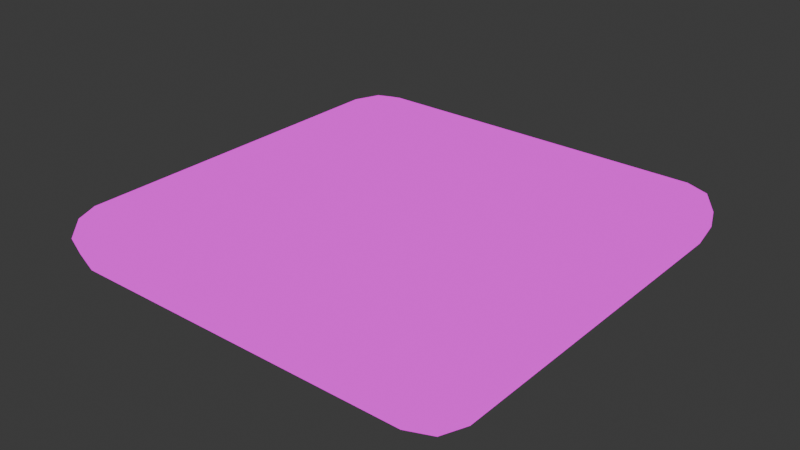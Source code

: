 # Source: tile.blend  (saved by Blender 4.3.34; exported with 4.5.12 LTS)
import bpy
from mathutils import Matrix  # noqa: F401  (used for matrix-valued properties, if any)

bpy.ops.wm.read_factory_settings(use_empty=True)
scene = bpy.context.scene
scene.name = 'Scene'

# ---- collections
col_collection = bpy.data.collections.new('Collection'); scene.collection.children.link(col_collection)

# ---- images (referenced by path relative to the original .blend; pixels are not part of the script)
import os
ASSET_DIR = os.environ.get("B2B_ASSET_DIR", "")  # directory of the original .blend (textures are referenced by path, not embedded)
HERE = os.path.dirname(os.path.abspath(__file__))  # packed textures are extracted next to this script under _unpacked/

def load_image(name, relpath, width, height, colorspace="sRGB"):
    """Load a texture the original file referenced (path relative to the .blend, or extracted next to this script)."""
    p = next((c for c in (os.path.join(HERE, relpath), os.path.join(ASSET_DIR, relpath)) if relpath and os.path.exists(c)), "")
    if p:
        img = bpy.data.images.load(p, check_existing=True)
        img.name = name
    else:  # same state as the original file: an image datablock whose file is absent (Cycles renders it pink)
        img = bpy.data.images.new(name, width, height)
        img.source = "FILE"
        img.filepath = "//" + (relpath or name)
    img.colorspace_settings.name = colorspace
    return img
img_pixeltexturegrid_64_png = load_image('PixelTextureGrid_64.png', 'PixelTextureGrid_64.png', 1024, 1024, 'sRGB')
img_pixeltexturegrid_64_png_001 = load_image('PixelTextureGrid_64.png.001', 'tile_texture.png', 1024, 1024, 'sRGB')

# ---- materials (node trees are filled in below, after node groups)
mat_m_tile = bpy.data.materials.new('m_tile')

# ---- material node trees
mat_m_tile.use_nodes = True; mat_m_tile.node_tree.nodes.clear()
_N = mat_m_tile.node_tree.nodes; _L = mat_m_tile.node_tree.links
n0 = _N.new('ShaderNodeOutputMaterial'); n0.name = 'Material Output'; n0.location = (300, 300)
n1 = _N.new('ShaderNodeEmission'); n1.name = 'Emission'; n1.location = (15, 259)
n2 = _N.new('ShaderNodeTexImage'); n2.name = 'Image Texture'; n2.location = (-369, 278)
n2.image = img_pixeltexturegrid_64_png
n2.interpolation = 'Closest'
n3 = _N.new('ShaderNodeEmission'); n3.name = 'Emission.001'; n3.location = (-3, 136)
n4 = _N.new('ShaderNodeTexImage'); n4.name = 'Image Texture.001'; n4.location = (-293, 116)
n4.image = img_pixeltexturegrid_64_png_001
n4.interpolation = 'Closest'
_L.new(n2.outputs[0], n1.inputs[0])
_L.new(n3.outputs[0], n0.inputs[0])
_L.new(n4.outputs[0], n3.inputs[0])
n0.is_active_output = True

# ---- world
world_world = bpy.data.worlds.new('World'); scene.world = world_world
world_world.use_nodes = True; world_world.node_tree.nodes.clear()
_N = world_world.node_tree.nodes; _L = world_world.node_tree.links
n0 = _N.new('ShaderNodeOutputWorld'); n0.name = 'World Output'; n0.location = (300, 300)
n1 = _N.new('ShaderNodeBackground'); n1.name = 'Background'; n1.location = (10, 300)
n1.inputs[0].default_value = (0.05088, 0.05088, 0.05088, 1.0)
_L.new(n1.outputs[0], n0.inputs[0])
n0.is_active_output = True
world_world.color = (0.05088, 0.05088, 0.05088)
world_world.sun_shadow_jitter_overblur = 0.0

# ---- meshes
me_cube_003 = bpy.data.meshes.new('Cube.003')
me_cube_003.from_pydata([(-1.0, -0.8125, 0.125), (-0.8125, -1.0, 0.125), (-0.9451, -0.9451, 0.125), (-1.0, 0.8125, 0.125), (-0.8125, 1.0, 0.125), (-0.9451, 0.9451, 0.125), (0.8125, 1.0, 0.125), (1.0, 0.8125, 0.125), (0.9451, 0.9451, 0.125), (1.0, -0.8125, 0.125), (0.8125, -1.0, 0.125), (0.9451, -0.9451, 0.125), (-0.875, -0.7876, 0.25), (-1.0, -0.8125, 0.125), (-0.9634, -0.8052, 0.2134), (-0.7876, -0.875, 0.25), (-0.8125, -1.0, 0.125), (-0.8052, -0.9634, 0.2134), (-0.8494, -0.8494, 0.25), (-0.9451, -0.9451, 0.125), (-0.9171, -0.9171, 0.2134), (-0.7876, 0.875, 0.25), (-0.8125, 1.0, 0.125), (-0.8052, 0.9634, 0.2134), (-0.875, 0.7876, 0.25), (-1.0, 0.8125, 0.125), (-0.9634, 0.8052, 0.2134), (-0.8494, 0.8494, 0.25), (-0.9451, 0.9451, 0.125), (-0.9171, 0.9171, 0.2134), (0.7876, -0.875, 0.25), (0.8125, -1.0, 0.125), (0.8052, -0.9634, 0.2134), (0.875, -0.7876, 0.25), (1.0, -0.8125, 0.125), (0.9634, -0.8052, 0.2134), (0.8494, -0.8494, 0.25), (0.9451, -0.9451, 0.125), (0.9171, -0.9171, 0.2134), (0.875, 0.7876, 0.25), (1.0, 0.8125, 0.125), (0.9634, 0.8052, 0.2134), (0.7876, 0.875, 0.25), (0.8125, 1.0, 0.125), (0.8052, 0.9634, 0.2134), (0.8494, 0.8494, 0.25), (0.9451, 0.9451, 0.125), (0.9171, 0.9171, 0.2134), (-0.7876, -0.875, 0.0), (-0.8125, -1.0, 0.125), (-0.8052, -0.9634, 0.03661), (-0.875, -0.7876, 0.0), (-1.0, -0.8125, 0.125), (-0.9634, -0.8052, 0.03661), (-0.8494, -0.8494, 0.0), (-0.9451, -0.9451, 0.125), (-0.9171, -0.9171, 0.03661), (-0.875, 0.7876, 0.0), (-1.0, 0.8125, 0.125), (-0.9634, 0.8052, 0.03661), (-0.7876, 0.875, 0.0), (-0.8125, 1.0, 0.125), (-0.8052, 0.9634, 0.03661), (-0.8494, 0.8494, 0.0), (-0.9451, 0.9451, 0.125), (-0.9171, 0.9171, 0.03661), (0.875, -0.7876, 0.0), (1.0, -0.8125, 0.125), (0.9634, -0.8052, 0.03661), (0.7876, -0.875, 0.0), (0.8125, -1.0, 0.125), (0.8052, -0.9634, 0.03661), (0.8494, -0.8494, 0.0), (0.9451, -0.9451, 0.125), (0.9171, -0.9171, 0.03661), (0.7876, 0.875, 0.0), (0.8125, 1.0, 0.125), (0.8052, 0.9634, 0.03661), (0.875, 0.7876, 0.0), (1.0, 0.8125, 0.125), (0.9634, 0.8052, 0.03661), (0.8494, 0.8494, 0.0), (0.9451, 0.9451, 0.125), (0.9171, 0.9171, 0.03661)], [], [(1, 16, 19, 2), (10, 70, 73, 11), (39, 45, 42, 21, 27, 24, 12, 18, 15, 30, 36, 33), (57, 63, 60, 75, 81, 78, 66, 72, 69, 48, 54, 51), (11, 73, 67, 9), (22, 4, 5, 28), (40, 7, 8, 46), (28, 5, 3, 25), (55, 2, 0, 52), (10, 31, 16, 1), (0, 13, 25, 3), (61, 4, 6, 76), (4, 61, 64, 5), (7, 79, 82, 8), (8, 82, 76, 6), (79, 7, 9, 67), (70, 10, 1, 49), (52, 0, 3, 58), (4, 22, 43, 6), (31, 10, 11, 37), (46, 8, 6, 43), (37, 11, 9, 34), (7, 40, 34, 9), (5, 64, 58, 3), (15, 18, 20, 17), (17, 20, 19, 16), (18, 12, 14, 20), (20, 14, 13, 19), (27, 21, 23, 29), (29, 23, 22, 28), (24, 27, 29, 26), (26, 29, 28, 25), (45, 39, 41, 47), (47, 41, 40, 46), (42, 45, 47, 44), (44, 47, 46, 43), (36, 30, 32, 38), (38, 32, 31, 37), (33, 36, 38, 35), (35, 38, 37, 34), (30, 15, 17, 32), (32, 17, 16, 31), (12, 24, 26, 14), (14, 26, 25, 13), (34, 40, 41, 35), (35, 41, 39, 33), (43, 22, 23, 44), (44, 23, 21, 42), (2, 19, 13, 0), (60, 63, 65, 62), (62, 65, 64, 61), (63, 57, 59, 65), (65, 59, 58, 64), (78, 81, 83, 80), (80, 83, 82, 79), (81, 75, 77, 83), (83, 77, 76, 82), (69, 72, 74, 71), (71, 74, 73, 70), (72, 66, 68, 74), (74, 68, 67, 73), (54, 48, 50, 56), (56, 50, 49, 55), (51, 54, 56, 53), (53, 56, 55, 52), (57, 51, 53, 59), (59, 53, 52, 58), (61, 76, 77, 62), (62, 77, 75, 60), (79, 67, 68, 80), (80, 68, 66, 78), (70, 49, 50, 71), (71, 50, 48, 69), (49, 1, 2, 55)])
_uv = me_cube_003.uv_layers.new(name='UVMap')
_uv.uv.foreach_set('vector', [0.5469, 0.5312, 0.5469, 0.5312, 0.5, 0.5312, 0.5, 0.5312, 0.9531, 0.0625, 0.9531, 0.0625, 1.0, 0.0625, 1.0, 0.0625, 0.4688, 0.9452, 0.4624, 0.9612, 0.4469, 0.9678, 0.05309, 0.9678, 0.03765, 0.9612, 0.03125, 0.9452, 0.03125, 0.5548, 0.03765, 0.5388, 0.05309, 0.5322, 0.4469, 0.5322, 0.4624, 0.5388, 0.4688, 0.5548, 0.03125, 0.4486, 0.03765, 0.4635, 0.05309, 0.4697, 0.4469, 0.4697, 0.4624, 0.4635, 0.4688, 0.4486, 0.4687, 0.05143, 0.4624, 0.03647, 0.4469, 0.03027, 0.05309, 0.03027, 0.03765, 0.03647, 0.03125, 0.05143, 0.5, 0.09375, 0.5, 0.09375, 0.5469, 0.09375, 0.5469, 0.09375, 0.5469, 0.5938, 0.5469, 0.5938, 0.5, 0.5938, 0.5, 0.5938, 0.9531, 0.5625, 0.9531, 0.5625, 1.0, 0.5625, 1.0, 0.5625, 1.0, 0.5, 1.0, 0.5, 0.9531, 0.5, 0.9531, 0.5, 0.5, 0.03125, 0.5, 0.03125, 0.5469, 0.03125, 0.5469, 0.03125, 0.9531, 0.5312, 0.9531, 0.5312, 0.5469, 0.5312, 0.5469, 0.5312, 0.5469, 0.5, 0.5469, 0.5, 0.9531, 0.5, 0.9531, 0.5, 0.5469, 0.125, 0.5469, 0.125, 0.9531, 0.125, 0.9531, 0.125, 0.5469, 0.125, 0.5469, 0.125, 0.5, 0.125, 0.5, 0.125, 0.9531, 0.09375, 0.9531, 0.09375, 1.0, 0.09375, 1.0, 0.09375, 1.0, 0.125, 1.0, 0.125, 0.9531, 0.125, 0.9531, 0.125, 0.9531, 0.09375, 0.9531, 0.09375, 0.5469, 0.09375, 0.5469, 0.09375, 0.9531, 0.0625, 0.9531, 0.0625, 0.5469, 0.0625, 0.5469, 0.0625, 0.5469, 0.03125, 0.5469, 0.03125, 0.9531, 0.03125, 0.9531, 0.03125, 0.5469, 0.5938, 0.5469, 0.5938, 0.9531, 0.5938, 0.9531, 0.5938, 0.9531, 0.5312, 0.9531, 0.5312, 1.0, 0.5312, 1.0, 0.5312, 1.0, 0.5938, 1.0, 0.5938, 0.9531, 0.5938, 0.9531, 0.5938, 0.5, 0.5625, 0.5, 0.5625, 0.5469, 0.5625, 0.5469, 0.5625, 0.9531, 0.5625, 0.9531, 0.5625, 0.5469, 0.5625, 0.5469, 0.5625, 1.0, 0.03125, 1.0, 0.03125, 0.9531, 0.03125, 0.9531, 0.03125, 0.05309, 0.5322, 0.03765, 0.5388, 0.01476, 0.5152, 0.04694, 0.5004, 0.5466, 0.5625, 0.505, 0.5625, 0.5, 0.5312, 0.5469, 0.5312, 0.03765, 0.5388, 0.03125, 0.5548, 0.0003484, 0.5484, 0.01476, 0.5152, 0.505, 0.5312, 0.5466, 0.5312, 0.5469, 0.5, 0.5, 0.5, 0.03765, 0.9612, 0.05309, 0.9678, 0.04694, 0.9996, 0.01476, 0.9848, 0.505, 0.625, 0.5466, 0.625, 0.5469, 0.5938, 0.5, 0.5938, 0.03125, 0.9452, 0.03765, 0.9612, 0.01476, 0.9848, 0.0003484, 0.9516, 0.9534, 0.5312, 0.995, 0.5312, 1.0, 0.5, 0.9531, 0.5, 0.4624, 0.9612, 0.4688, 0.9452, 0.4997, 0.9516, 0.4852, 0.9848, 0.995, 0.5938, 0.9534, 0.5938, 0.9531, 0.5625, 1.0, 0.5625, 0.4469, 0.9678, 0.4624, 0.9612, 0.4852, 0.9848, 0.4531, 0.9996, 0.9534, 0.625, 0.995, 0.625, 1.0, 0.5938, 0.9531, 0.5938, 0.4624, 0.5388, 0.4469, 0.5322, 0.4531, 0.5004, 0.4852, 0.5152, 0.995, 0.5625, 0.9534, 0.5625, 0.9531, 0.5312, 1.0, 0.5312, 0.4688, 0.5548, 0.4624, 0.5388, 0.4852, 0.5152, 0.4997, 0.5484, 0.5466, 0.5938, 0.505, 0.5938, 0.5, 0.5625, 0.5469, 0.5625, 0.4469, 0.5322, 0.05309, 0.5322, 0.04694, 0.5004, 0.4531, 0.5004, 0.9534, 0.5625, 0.5466, 0.5625, 0.5469, 0.5312, 0.9531, 0.5312, 0.03125, 0.5548, 0.03125, 0.9452, 0.0003484, 0.9516, 0.0003484, 0.5484, 0.5466, 0.5312, 0.9534, 0.5312, 0.9531, 0.5, 0.5469, 0.5, 0.5469, 0.5625, 0.9531, 0.5625, 0.9534, 0.5938, 0.5466, 0.5938, 0.4997, 0.5484, 0.4997, 0.9516, 0.4688, 0.9452, 0.4688, 0.5548, 0.9531, 0.5938, 0.5469, 0.5938, 0.5466, 0.625, 0.9534, 0.625, 0.4531, 0.9996, 0.04694, 0.9996, 0.05309, 0.9678, 0.4469, 0.9678, 0.5, 0.5, 0.5, 0.5, 0.5469, 0.5, 0.5469, 0.5, 0.05309, 0.4697, 0.03765, 0.4635, 0.01476, 0.4857, 0.04694, 0.4997, 0.5466, 0.09375, 0.505, 0.09375, 0.5, 0.125, 0.5469, 0.125, 0.03765, 0.4635, 0.03125, 0.4486, 0.0003484, 0.4545, 0.01476, 0.4857, 0.995, 0.0, 0.9534, 0.0, 0.9531, 0.03125, 1.0, 0.03125, 0.4688, 0.4486, 0.4624, 0.4635, 0.4852, 0.4857, 0.4997, 0.4545, 0.9534, 0.0625, 0.995, 0.0625, 1.0, 0.09375, 0.9531, 0.09375, 0.4624, 0.4635, 0.4469, 0.4697, 0.4531, 0.4997, 0.4852, 0.4857, 0.995, 0.09375, 0.9534, 0.09375, 0.9531, 0.125, 1.0, 0.125, 0.4469, 0.03027, 0.4624, 0.03647, 0.4852, 0.01429, 0.4531, 0.0003375, 0.9534, 0.03125, 0.995, 0.03125, 1.0, 0.0625, 0.9531, 0.0625, 0.4624, 0.03647, 0.4687, 0.05143, 0.4997, 0.04548, 0.4852, 0.01429, 0.505, 0.0625, 0.5466, 0.0625, 0.5469, 0.09375, 0.5, 0.09375, 0.03765, 0.03647, 0.05309, 0.03027, 0.04694, 0.0003375, 0.01476, 0.01429, 0.505, 0.03125, 0.5466, 0.03125, 0.5469, 0.0625, 0.5, 0.0625, 0.03125, 0.05143, 0.03765, 0.03647, 0.01476, 0.01429, 0.0003484, 0.04548, 0.5466, 0.0, 0.505, 0.0, 0.5, 0.03125, 0.5469, 0.03125, 0.03125, 0.4486, 0.03125, 0.05143, 0.0003484, 0.04548, 0.0003484, 0.4545, 0.9534, 0.0, 0.5466, 0.0, 0.5469, 0.03125, 0.9531, 0.03125, 0.5469, 0.125, 0.9531, 0.125, 0.9534, 0.09375, 0.5466, 0.09375, 0.04694, 0.4997, 0.4531, 0.4997, 0.4469, 0.4697, 0.05309, 0.4697, 0.9531, 0.09375, 0.5469, 0.09375, 0.5466, 0.0625, 0.9534, 0.0625, 0.4997, 0.4545, 0.4997, 0.04548, 0.4687, 0.05143, 0.4688, 0.4486, 0.9531, 0.0625, 0.5469, 0.0625, 0.5466, 0.03125, 0.9534, 0.03125, 0.4531, 0.0003375, 0.04694, 0.0003375, 0.05309, 0.03027, 0.4469, 0.03027, 0.5469, 0.0625, 0.5469, 0.0625, 0.5, 0.0625, 0.5, 0.0625])
me_cube_003.materials.append(mat_m_tile)
me_cube_003.update()

# ---- objects
ob_cube = bpy.data.objects.new('Cube', me_cube_003)

# ---- transforms, parenting, visibility, modifiers, constraints
ob_cube.location = (0.0, 0.0, -0.25)

# ---- collection membership
col_collection.objects.link(ob_cube)

# ---- scene / render settings (as saved in the file)
scene.frame_start = 1; scene.frame_end = 250; scene.frame_set(32)
scene.render.engine = 'BLENDER_EEVEE_NEXT'
bpy.context.view_layer.update()

# ---- added for rendering (the .blend has no active camera): camera
cam_auto = bpy.data.cameras.new('AutoCamera')
cam_auto.lens = 50.0
cam_auto.sensor_width = 36.0
cam_auto.clip_end = 1000.0
ob_auto_camera = bpy.data.objects.new('AutoCamera', cam_auto)
scene.collection.objects.link(ob_auto_camera)
ob_auto_camera.location = (2.62713, -3.15256, 1.97671)
ob_auto_camera.rotation_euler = (1.09748, -7.21219e-08, 0.694738)
scene.camera = ob_auto_camera
bpy.context.view_layer.update()

